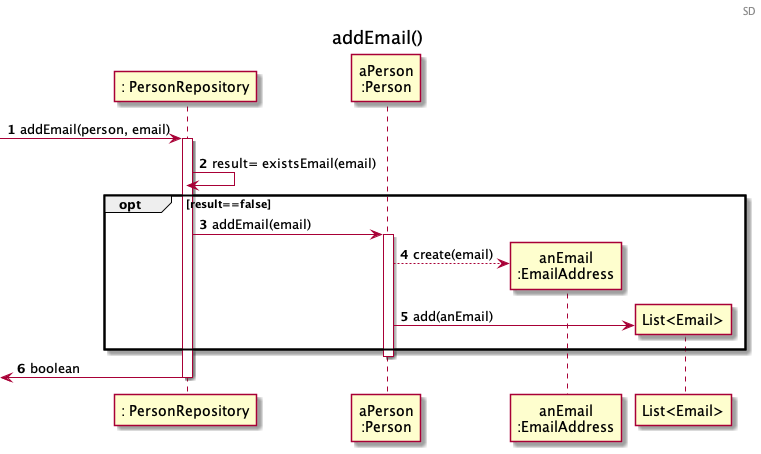

The diagram above was rendered by PlantUML. Its source (embedded in the PNG):
@startuml
Header SD
title addEmail()
autonumber

participant ": PersonRepository" as personS
participant "aPerson\n:Person" as P
participant "anEmail\n:EmailAddress" as anEmail
participant "List<Email>" as em
[->  personS: addEmail(person, email)
activate personS
personS -> personS: result= existsEmail(email)
   


deactivate P

opt result==false

personS -> P: addEmail(email)
activate P
P --> anEmail **: create(email)
P -> em **: add(anEmail)
end 
deactivate P


[<-  personS : boolean
deactivate personS
@enduml